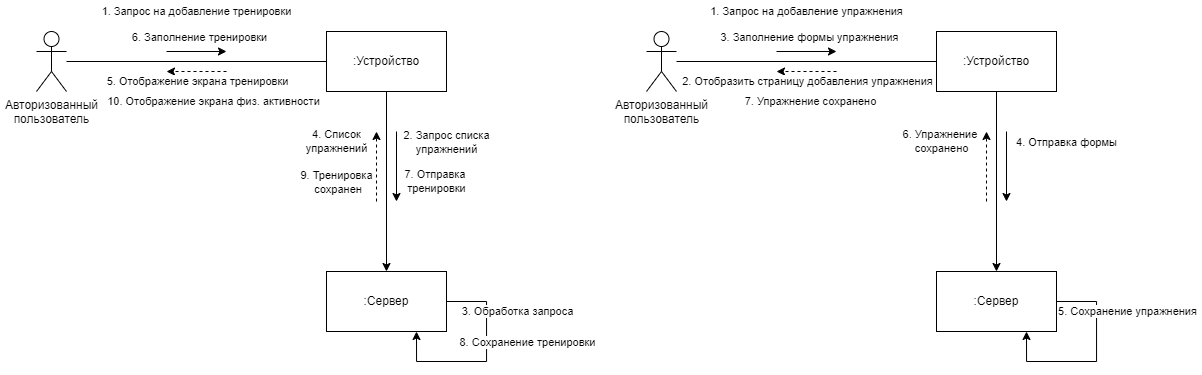

The diagram above was exported from draw.io. Its source (the exported page's mxGraphModel, read from the mxfile embedded in the PNG):
<mxGraphModel dx="1327" dy="724" grid="1" gridSize="10" guides="1" tooltips="1" connect="1" arrows="1" fold="1" page="1" pageScale="1" pageWidth="827" pageHeight="1169" math="0" shadow="0">
  <root>
    <mxCell id="0" />
    <mxCell id="1" parent="0" />
    <mxCell id="2" style="rounded=0;orthogonalLoop=1;jettySize=auto;html=1;endArrow=none;endFill=0;" edge="1" source="3" target="5" parent="1">
      <mxGeometry relative="1" as="geometry">
        <mxPoint x="740" y="640" as="sourcePoint" />
      </mxGeometry>
    </mxCell>
    <mxCell id="3" value="Авторизованный&lt;div&gt;пользователь&lt;/div&gt;" style="shape=umlActor;verticalLabelPosition=bottom;verticalAlign=top;html=1;outlineConnect=0;" vertex="1" parent="1">
      <mxGeometry x="650" y="650" width="30" height="60" as="geometry" />
    </mxCell>
    <mxCell id="4" style="rounded=0;orthogonalLoop=1;jettySize=auto;html=1;" edge="1" source="5" target="6" parent="1">
      <mxGeometry relative="1" as="geometry">
        <mxPoint x="999.689655172414" y="850" as="targetPoint" />
        <mxPoint x="1030" y="750" as="sourcePoint" />
      </mxGeometry>
    </mxCell>
    <mxCell id="5" value=":Устройство" style="rounded=0;whiteSpace=wrap;html=1;" vertex="1" parent="1">
      <mxGeometry x="940" y="650" width="120" height="60" as="geometry" />
    </mxCell>
    <mxCell id="6" value=":Сервер" style="rounded=0;whiteSpace=wrap;html=1;" vertex="1" parent="1">
      <mxGeometry x="940" y="890" width="120" height="60" as="geometry" />
    </mxCell>
    <mxCell id="7" value="" style="endArrow=classic;html=1;rounded=0;" edge="1" parent="1">
      <mxGeometry width="50" height="50" relative="1" as="geometry">
        <mxPoint x="780" y="670" as="sourcePoint" />
        <mxPoint x="840" y="670" as="targetPoint" />
      </mxGeometry>
    </mxCell>
    <mxCell id="8" value="1. Запрос на добавление тренировки" style="edgeLabel;html=1;align=center;verticalAlign=middle;resizable=0;points=[];" vertex="1" connectable="0" parent="7">
      <mxGeometry x="-0.0218" y="1" relative="1" as="geometry">
        <mxPoint y="-39" as="offset" />
      </mxGeometry>
    </mxCell>
    <mxCell id="9" value="6. Заполнение тренировки" style="edgeLabel;html=1;align=center;verticalAlign=middle;resizable=0;points=[];" vertex="1" connectable="0" parent="7">
      <mxGeometry x="0.2952" relative="1" as="geometry">
        <mxPoint x="-7" y="-14" as="offset" />
      </mxGeometry>
    </mxCell>
    <mxCell id="10" value="" style="endArrow=classic;html=1;rounded=0;" edge="1" parent="1">
      <mxGeometry width="50" height="50" relative="1" as="geometry">
        <mxPoint x="1010" y="750" as="sourcePoint" />
        <mxPoint x="1010" y="820" as="targetPoint" />
      </mxGeometry>
    </mxCell>
    <mxCell id="11" value="2. Запрос списка&lt;div&gt;упражнений&lt;/div&gt;" style="edgeLabel;html=1;align=center;verticalAlign=middle;resizable=0;points=[];" vertex="1" connectable="0" parent="10">
      <mxGeometry x="-0.0218" y="1" relative="1" as="geometry">
        <mxPoint x="49" y="-24" as="offset" />
      </mxGeometry>
    </mxCell>
    <mxCell id="12" value="7. Отправка&amp;nbsp;&lt;div&gt;тренировки&lt;/div&gt;" style="edgeLabel;html=1;align=center;verticalAlign=middle;resizable=0;points=[];" vertex="1" connectable="0" parent="10">
      <mxGeometry x="-0.2408" relative="1" as="geometry">
        <mxPoint x="40" y="23" as="offset" />
      </mxGeometry>
    </mxCell>
    <mxCell id="13" value="" style="endArrow=classic;html=1;rounded=0;exitX=1;exitY=0.5;exitDx=0;exitDy=0;edgeStyle=orthogonalEdgeStyle;entryX=0.75;entryY=1;entryDx=0;entryDy=0;" edge="1" source="6" target="6" parent="1">
      <mxGeometry width="50" height="50" relative="1" as="geometry">
        <mxPoint x="1110" y="919.6600000000001" as="sourcePoint" />
        <mxPoint x="1060" y="1040" as="targetPoint" />
        <Array as="points">
          <mxPoint x="1100" y="920" />
          <mxPoint x="1100" y="980" />
          <mxPoint x="1030" y="980" />
        </Array>
      </mxGeometry>
    </mxCell>
    <mxCell id="14" value="3. Обработка запроса" style="edgeLabel;html=1;align=center;verticalAlign=middle;resizable=0;points=[];" vertex="1" connectable="0" parent="13">
      <mxGeometry x="-0.3122" relative="1" as="geometry">
        <mxPoint x="30" y="-19" as="offset" />
      </mxGeometry>
    </mxCell>
    <mxCell id="15" value="8. Сохранение тренировки" style="edgeLabel;html=1;align=center;verticalAlign=middle;resizable=0;points=[];" vertex="1" connectable="0" parent="13">
      <mxGeometry x="-0.1829" y="-1" relative="1" as="geometry">
        <mxPoint x="41" y="-1" as="offset" />
      </mxGeometry>
    </mxCell>
    <mxCell id="16" value="" style="endArrow=classic;html=1;rounded=0;dashed=1;" edge="1" parent="1">
      <mxGeometry width="50" height="50" relative="1" as="geometry">
        <mxPoint x="990" y="820" as="sourcePoint" />
        <mxPoint x="990" y="750" as="targetPoint" />
      </mxGeometry>
    </mxCell>
    <mxCell id="17" value="4. Список&lt;div&gt;упражнений&lt;/div&gt;" style="edgeLabel;html=1;align=center;verticalAlign=middle;resizable=0;points=[];" vertex="1" connectable="0" parent="16">
      <mxGeometry x="-0.0218" y="1" relative="1" as="geometry">
        <mxPoint x="-39" y="-26" as="offset" />
      </mxGeometry>
    </mxCell>
    <mxCell id="18" value="9. Тренировка&lt;div&gt;&amp;nbsp;сохранен&lt;/div&gt;" style="edgeLabel;html=1;align=center;verticalAlign=middle;resizable=0;points=[];" vertex="1" connectable="0" parent="16">
      <mxGeometry x="0.1592" relative="1" as="geometry">
        <mxPoint x="-40" y="21" as="offset" />
      </mxGeometry>
    </mxCell>
    <mxCell id="19" value="" style="endArrow=classic;html=1;rounded=0;dashed=1;" edge="1" parent="1">
      <mxGeometry width="50" height="50" relative="1" as="geometry">
        <mxPoint x="840" y="690" as="sourcePoint" />
        <mxPoint x="780" y="690" as="targetPoint" />
      </mxGeometry>
    </mxCell>
    <mxCell id="20" value="5. Отображение экрана тренировки" style="edgeLabel;html=1;align=center;verticalAlign=middle;resizable=0;points=[];" vertex="1" connectable="0" parent="19">
      <mxGeometry x="-0.0218" y="1" relative="1" as="geometry">
        <mxPoint y="9" as="offset" />
      </mxGeometry>
    </mxCell>
    <mxCell id="21" value="10. Отображение экрана физ. активности" style="edgeLabel;html=1;align=center;verticalAlign=middle;resizable=0;points=[];" vertex="1" connectable="0" parent="19">
      <mxGeometry x="-0.3143" y="-1" relative="1" as="geometry">
        <mxPoint x="7" y="31" as="offset" />
      </mxGeometry>
    </mxCell>
    <mxCell id="22" style="rounded=0;orthogonalLoop=1;jettySize=auto;html=1;endArrow=none;endFill=0;" edge="1" source="23" target="25" parent="1">
      <mxGeometry relative="1" as="geometry">
        <mxPoint x="1350" y="640" as="sourcePoint" />
      </mxGeometry>
    </mxCell>
    <mxCell id="23" value="Авторизованный&lt;div&gt;пользователь&lt;/div&gt;" style="shape=umlActor;verticalLabelPosition=bottom;verticalAlign=top;html=1;outlineConnect=0;" vertex="1" parent="1">
      <mxGeometry x="1260" y="650" width="30" height="60" as="geometry" />
    </mxCell>
    <mxCell id="24" style="rounded=0;orthogonalLoop=1;jettySize=auto;html=1;" edge="1" source="25" target="26" parent="1">
      <mxGeometry relative="1" as="geometry">
        <mxPoint x="1609.689655172414" y="850" as="targetPoint" />
        <mxPoint x="1640" y="750" as="sourcePoint" />
      </mxGeometry>
    </mxCell>
    <mxCell id="25" value=":Устройство" style="rounded=0;whiteSpace=wrap;html=1;" vertex="1" parent="1">
      <mxGeometry x="1550" y="650" width="120" height="60" as="geometry" />
    </mxCell>
    <mxCell id="26" value=":Сервер" style="rounded=0;whiteSpace=wrap;html=1;" vertex="1" parent="1">
      <mxGeometry x="1550" y="890" width="120" height="60" as="geometry" />
    </mxCell>
    <mxCell id="27" value="" style="endArrow=classic;html=1;rounded=0;" edge="1" parent="1">
      <mxGeometry width="50" height="50" relative="1" as="geometry">
        <mxPoint x="1390" y="670" as="sourcePoint" />
        <mxPoint x="1450" y="670" as="targetPoint" />
      </mxGeometry>
    </mxCell>
    <mxCell id="28" value="1. Запрос на добавление упражнения" style="edgeLabel;html=1;align=center;verticalAlign=middle;resizable=0;points=[];" vertex="1" connectable="0" parent="27">
      <mxGeometry x="-0.0218" y="1" relative="1" as="geometry">
        <mxPoint y="-39" as="offset" />
      </mxGeometry>
    </mxCell>
    <mxCell id="29" value="3. Заполнение формы упражнения" style="edgeLabel;html=1;align=center;verticalAlign=middle;resizable=0;points=[];" vertex="1" connectable="0" parent="27">
      <mxGeometry x="0.2952" relative="1" as="geometry">
        <mxPoint x="-7" y="-14" as="offset" />
      </mxGeometry>
    </mxCell>
    <mxCell id="30" value="" style="endArrow=classic;html=1;rounded=0;" edge="1" parent="1">
      <mxGeometry width="50" height="50" relative="1" as="geometry">
        <mxPoint x="1620" y="750" as="sourcePoint" />
        <mxPoint x="1620" y="820" as="targetPoint" />
      </mxGeometry>
    </mxCell>
    <mxCell id="31" value="4. Отправка формы" style="edgeLabel;html=1;align=center;verticalAlign=middle;resizable=0;points=[];" vertex="1" connectable="0" parent="30">
      <mxGeometry x="-0.0218" y="1" relative="1" as="geometry">
        <mxPoint x="59" y="-24" as="offset" />
      </mxGeometry>
    </mxCell>
    <mxCell id="32" value="" style="endArrow=classic;html=1;rounded=0;exitX=1;exitY=0.5;exitDx=0;exitDy=0;edgeStyle=orthogonalEdgeStyle;entryX=0.75;entryY=1;entryDx=0;entryDy=0;" edge="1" source="26" target="26" parent="1">
      <mxGeometry width="50" height="50" relative="1" as="geometry">
        <mxPoint x="1720" y="919.6600000000001" as="sourcePoint" />
        <mxPoint x="1670" y="1040" as="targetPoint" />
        <Array as="points">
          <mxPoint x="1710" y="920" />
          <mxPoint x="1710" y="980" />
          <mxPoint x="1640" y="980" />
        </Array>
      </mxGeometry>
    </mxCell>
    <mxCell id="33" value="5. Сохранение упражнения" style="edgeLabel;html=1;align=center;verticalAlign=middle;resizable=0;points=[];" vertex="1" connectable="0" parent="32">
      <mxGeometry x="-0.3122" relative="1" as="geometry">
        <mxPoint x="30" y="-19" as="offset" />
      </mxGeometry>
    </mxCell>
    <mxCell id="34" value="" style="endArrow=classic;html=1;rounded=0;dashed=1;" edge="1" parent="1">
      <mxGeometry width="50" height="50" relative="1" as="geometry">
        <mxPoint x="1600" y="820" as="sourcePoint" />
        <mxPoint x="1600" y="750" as="targetPoint" />
      </mxGeometry>
    </mxCell>
    <mxCell id="35" value="6. Упражнение&amp;nbsp;&lt;div&gt;сохранено&lt;/div&gt;" style="edgeLabel;html=1;align=center;verticalAlign=middle;resizable=0;points=[];" vertex="1" connectable="0" parent="34">
      <mxGeometry x="-0.0218" y="1" relative="1" as="geometry">
        <mxPoint x="-44" y="-26" as="offset" />
      </mxGeometry>
    </mxCell>
    <mxCell id="36" value="" style="endArrow=classic;html=1;rounded=0;dashed=1;" edge="1" parent="1">
      <mxGeometry width="50" height="50" relative="1" as="geometry">
        <mxPoint x="1450" y="690" as="sourcePoint" />
        <mxPoint x="1390" y="690" as="targetPoint" />
      </mxGeometry>
    </mxCell>
    <mxCell id="37" value="2. Отобразить страницу добавления упражнения" style="edgeLabel;html=1;align=center;verticalAlign=middle;resizable=0;points=[];" vertex="1" connectable="0" parent="36">
      <mxGeometry x="-0.0218" y="1" relative="1" as="geometry">
        <mxPoint y="9" as="offset" />
      </mxGeometry>
    </mxCell>
    <mxCell id="38" value="7. Упражнение сохранено" style="edgeLabel;html=1;align=center;verticalAlign=middle;resizable=0;points=[];" vertex="1" connectable="0" parent="36">
      <mxGeometry x="-0.3143" y="-1" relative="1" as="geometry">
        <mxPoint x="-6" y="31" as="offset" />
      </mxGeometry>
    </mxCell>
  </root>
</mxGraphModel>